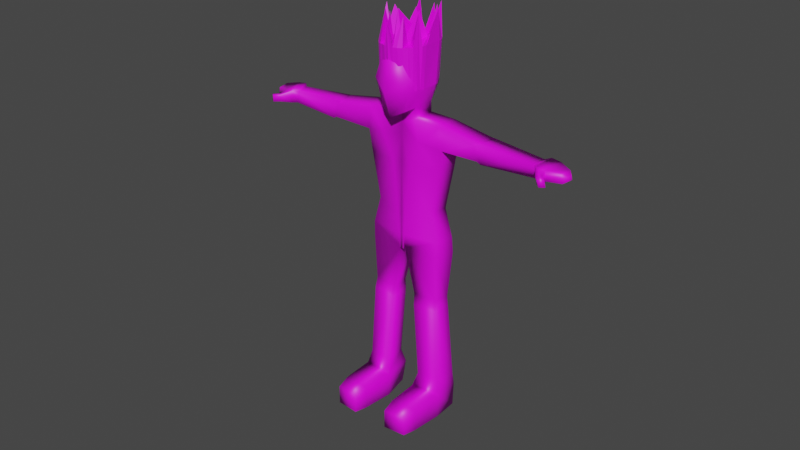 # Source: ModelloUmanoBase.blend  (saved by Blender 2.81.16; exported with 4.5.12 LTS)
import bpy
from mathutils import Matrix  # noqa: F401  (used for matrix-valued properties, if any)

bpy.ops.wm.read_factory_settings(use_empty=True)
scene = bpy.context.scene
scene.name = 'Scene'

# ---- collections
col_collection = bpy.data.collections.new('Collection'); scene.collection.children.link(col_collection)

# ---- images (referenced by path relative to the original .blend; pixels are not part of the script)
import os
ASSET_DIR = os.environ.get("B2B_ASSET_DIR", "")  # directory of the original .blend (textures are referenced by path, not embedded)
HERE = os.path.dirname(os.path.abspath(__file__))  # packed textures are extracted next to this script under _unpacked/

def load_image(name, relpath, width, height, colorspace="sRGB"):
    """Load a texture the original file referenced (path relative to the .blend, or extracted next to this script)."""
    p = next((c for c in (os.path.join(HERE, relpath), os.path.join(ASSET_DIR, relpath)) if relpath and os.path.exists(c)), "")
    if p:
        img = bpy.data.images.load(p, check_existing=True)
        img.name = name
    else:  # same state as the original file: an image datablock whose file is absent (Cycles renders it pink)
        img = bpy.data.images.new(name, width, height)
        img.source = "FILE"
        img.filepath = "//" + (relpath or name)
    img.colorspace_settings.name = colorspace
    return img
img_faccia_png = load_image('Faccia.png', 'Faccia.png', 1024, 1024, 'sRGB')
img_corpo_png = load_image('Corpo.png', 'Corpo.png', 1024, 1024, 'sRGB')

# ---- materials (node trees are filled in below, after node groups)
mat_magro = bpy.data.materials.new('Magro')
mat_magro.use_transparent_shadow = False
mat_grasso = bpy.data.materials.new('Grasso')
mat_grasso.use_transparent_shadow = False

# ---- material node trees
mat_magro.use_nodes = True; mat_magro.node_tree.nodes.clear()
_N = mat_magro.node_tree.nodes; _L = mat_magro.node_tree.links
n0 = _N.new('ShaderNodeOutputMaterial'); n0.name = 'Material Output'; n0.location = (300, 300)
n1 = _N.new('ShaderNodeBsdfPrincipled'); n1.name = 'Principled BSDF'; n1.location = (10, 300)
n1.distribution = 'GGX'
n1.subsurface_method = 'BURLEY'
n1.inputs[3].default_value = 1.45
n1.inputs[27].default_value = (0.0, 0.0, 0.0, 1.0)
n1.inputs[28].default_value = 1.0
n2 = _N.new('ShaderNodeTexImage'); n2.name = 'Image Texture'; n2.location = (-280, 275)
n2.image = img_faccia_png
_L.new(n1.outputs[0], n0.inputs[0])
_L.new(n2.outputs[0], n1.inputs[0])
n0.is_active_output = True
mat_grasso.use_nodes = True; mat_grasso.node_tree.nodes.clear()
_N = mat_grasso.node_tree.nodes; _L = mat_grasso.node_tree.links
n0 = _N.new('ShaderNodeOutputMaterial'); n0.name = 'Material Output'; n0.location = (300, 300)
n1 = _N.new('ShaderNodeBsdfPrincipled'); n1.name = 'Principled BSDF'; n1.location = (10, 300)
n1.distribution = 'GGX'
n1.subsurface_method = 'BURLEY'
n1.inputs[3].default_value = 1.45
n1.inputs[27].default_value = (0.0, 0.0, 0.0, 1.0)
n1.inputs[28].default_value = 1.0
n2 = _N.new('ShaderNodeTexImage'); n2.name = 'Image Texture'; n2.location = (-280, 275)
n2.image = img_corpo_png
_L.new(n1.outputs[0], n0.inputs[0])
_L.new(n2.outputs[0], n1.inputs[0])
n0.is_active_output = True

# ---- world
world_world = bpy.data.worlds.new('World'); scene.world = world_world
world_world.use_nodes = True; world_world.node_tree.nodes.clear()
_N = world_world.node_tree.nodes; _L = world_world.node_tree.links
n0 = _N.new('ShaderNodeOutputWorld'); n0.name = 'World Output'; n0.location = (300, 300)
n1 = _N.new('ShaderNodeBackground'); n1.name = 'Background'; n1.location = (10, 300)
n1.inputs[0].default_value = (0.05088, 0.05088, 0.05088, 1.0)
_L.new(n1.outputs[0], n0.inputs[0])
n0.is_active_output = True
world_world.color = (0.05088, 0.05088, 0.05088)
world_world.use_sun_shadow = False
world_world.sun_shadow_jitter_overblur = 0.0

# ---- meshes
me_icosphere = bpy.data.meshes.new('Icosphere')
me_icosphere.from_pydata([(2.661e-05, 7.153e-07, -0.9946), (0.3139, 1.024, 0.6726), (-0.2764, -0.4862, -0.5203), (-0.8944, 2.384e-07, -0.4472), (0.01838, 1.074, 0.6618), (0.6604, 0.7816, 0.725), (0.2764, -0.8437, 0.4457), (0.4473, -0.8262, 0.207), (0.6813, -0.5651, 0.1507), (0.7369, 0.1235, 0.002264), (0.6604, -0.3497, 0.9688), (-0.1624, -0.1355, -0.9238), (0.4253, 0.05545, -0.9238), (0.3112, 0.5465, -0.08891), (0.5604, 0.483, -0.01592), (0.6233, 0.3332, -0.04295), (-0.5257, 7.153e-07, -0.8452), (-0.6882, -0.1355, -0.5989), (-0.1625, 0.5, -0.8507), (0.169, 0.549, -0.1683), (0.5643, 0.8814, 0.7034), (0.4473, 1.227, 1.285), (0.4473, 0.4938, -0.07755), (-7.451e-09, -0.6355, -0.07855), (0.169, 1.062, 0.6646), (0.7905, 0.01642, 0.8899), (-0.5878, -0.4929, -0.06271), (0.7756, -0.1121, 0.9176), (0.7348, -0.3424, 0.1027), (0.01975, 0.6171, -0.1536), (0.6882, -0.4931, 0.5242), (0.5643, -0.4495, 0.9903), (0.7756, 0.544, 0.7762), (0.7024, -0.4559, 0.1271), (0.7317, 0.6676, 0.7495), (0.6234, -0.6669, 0.1726), (0.7317, 0.01926, 1.524), (0.5643, -0.7539, 0.1914), (-0.4253, 0.309, 0.8507), (0.6942, 0.2326, -0.02126), (-0.365, -0.9688, -0.1847), (-0.3794, -0.6465, 0.7091), (-0.2573, 0.2561, -0.3547), (-0.2549, 0.5768, 0.4199), (-0.5496, -0.8069, 0.1837), (-0.5276, -0.8449, 0.3933), (-0.4749, 0.5368, 0.09551), (-0.4968, 0.4559, -0.0885), (-1.426, -2.621, -6.705), (-1.357, -4.702, -6.19), (-0.5187, -0.1412, 0.6043), (-0.4469, 0.2959, 0.5045), (-0.6792, -0.3676, 0.089), (-0.6792, 0.07169, -0.005688), (-0.6573, -0.2867, 0.273), (-0.6573, 0.1526, 0.1783), (-0.4949, 0.007191, -0.3398), (-0.3818, -0.5295, -0.2793), (-5.522, -0.3837, -0.8356), (-5.496, -0.5274, -0.8133), (-0.4534, -0.03189, -0.5737), (-0.3402, -0.6268, -0.5007), (-0.5649, -0.1817, -0.9145), (-0.6364, -0.9397, -0.8235), (-0.0395, -0.8957, -2.539), (-0.111, -1.582, -2.392), (-5.548, -0.4174, -0.9124), (-5.522, -0.5577, -0.8822), (-0.2219, -0.4352, -1.491), (-0.2934, -1.121, -1.344), (-1.352, -0.4352, -1.491), (-1.238, -1.008, -1.369), (-1.368, -0.03597, -0.5728), (-1.261, -0.6268, -0.5007), (-1.48, -0.2509, -1.062), (-1.372, -0.8198, -0.94), (-2.68, -0.09665, -0.7159), (-2.569, -0.7414, -0.6114), (-2.681, -0.8618, -0.8853), (-2.791, -0.2306, -1.021), (-2.798, -0.07002, -0.7404), (-2.8, -0.8561, -0.9378), (-2.688, -0.6992, -0.5809), (-2.91, -0.217, -1.075), (-4.545, -0.2233, -0.7677), (-4.47, -0.6136, -0.7123), (-4.619, -0.3352, -1.022), (-4.544, -0.7142, -0.9411), (-4.697, -0.1024, -0.7673), (-5.015, -1.159, -0.6443), (-4.771, -0.2249, -1.046), (-5.05, -1.196, -0.7877), (-5.006, -0.113, -0.7914), (-5.162, -1.061, -0.6654), (-5.08, -0.2044, -0.9993), (-5.198, -1.098, -0.8088), (-4.696, -0.8245, -0.9174), (-4.622, -0.7133, -0.6644), (-5.005, -0.8039, -0.8705), (-4.932, -0.7239, -0.6885), (-4.882, -1.063, -0.8164), (-4.846, -1.026, -0.6731), (-5.029, -0.9647, -0.8376), (-4.994, -0.9273, -0.6942), (-5.413, -0.2737, -0.804), (-5.353, -0.5973, -0.7537), (-5.471, -0.3497, -0.9768), (-5.412, -0.6656, -0.909), (-0.05519, -1.75, -2.775), (-1.054, -0.8212, -2.37), (-0.9404, -1.394, -2.247), (-0.05519, -1.883, -3.079), (-1.327, -1.064, -2.922), (-1.191, -1.637, -2.8), (-0.6847, -2.621, -6.705), (-0.5977, -4.755, -6.179), (-1.375, -1.198, -3.226), (-1.191, -1.771, -3.103), (-0.05251, -1.824, -3.092), (-0.1122, -1.04, -3.26), (-1.265, -1.694, -4.151), (-1.176, -2.11, -4.062), (-0.356, -2.149, -4.054), (-0.3951, -1.694, -4.151), (-1.253, -1.735, -4.39), (-0.4325, -1.735, -4.39), (-1.21, -2.255, -4.257), (-0.3955, -2.312, -4.267), (-1.478, -2.371, -5.897), (-1.369, -2.944, -5.774), (-0.6106, -2.997, -5.763), (-0.6584, -2.371, -5.897), (-1.46, -2.4, -6.201), (-1.357, -4.535, -5.809), (-0.5977, -4.588, -5.797), (-0.5391, -2.4, -6.201), (-0.476, -3.227, -6.024), (-1.479, -3.157, -6.039), (-0.476, -3.448, -6.527), (-1.479, -3.378, -6.542), (-1.418, -4.097, -5.83), (-0.5368, -4.159, -5.816), (-0.5368, -4.37, -6.297), (-1.418, -4.308, -6.31), (0.4171, -0.9688, -0.1847), (0.4315, -0.6465, 0.7091), (0.3094, 0.2561, -0.3547), (0.307, 0.5768, 0.4199), (0.02606, 0.2188, -0.4459), (0.02606, 0.6669, 0.4805), (0.02606, -1.147, -0.2793), (0.02606, -0.7749, 0.7971), (0.6017, -0.8069, 0.1837), (0.5798, -0.8449, 0.3933), (0.527, 0.5368, 0.09551), (0.5489, 0.4559, -0.0885), (0.02606, -1.006, 0.4242), (0.02606, -1.146, 0.2472), (0.02606, 0.7029, 0.05971), (0.02606, 0.622, -0.1243), (1.478, -2.621, -6.705), (1.409, -4.702, -6.19), (0.5708, -0.1412, 0.6043), (0.499, 0.2959, 0.5045), (0.02606, 0.3437, 0.6133), (0.02606, -0.09558, 0.708), (0.02606, -0.05175, -0.4739), (0.02606, -0.6763, -0.3323), (0.7314, -0.3676, 0.089), (0.7314, 0.07169, -0.005688), (0.7094, -0.2867, 0.273), (0.7094, 0.1526, 0.1783), (0.547, 0.007191, -0.3398), (0.4339, -0.5295, -0.2793), (0.02606, -1.206, -3.226), (0.02606, -1.884, -3.08), (0.02606, -0.01697, -0.7237), (0.02606, -0.7736, -0.5537), (5.574, -0.3837, -0.8356), (5.548, -0.5274, -0.8133), (0.5055, -0.03189, -0.5737), (0.3924, -0.6268, -0.5007), (0.617, -0.1817, -0.9145), (0.6885, -0.9397, -0.8235), (0.02606, -0.09402, -0.9354), (0.02606, -0.868, -0.7685), (0.09162, -0.8957, -2.539), (0.1631, -1.582, -2.392), (5.6, -0.4174, -0.9124), (5.574, -0.5577, -0.8822), (0.02606, -1.122, -1.345), (0.02606, -0.4285, -1.495), (0.274, -0.4352, -1.491), (0.3455, -1.121, -1.344), (1.404, -0.4352, -1.491), (1.291, -1.008, -1.369), (1.388, -0.06015, -0.5707), (1.313, -0.6268, -0.5007), (1.532, -0.2509, -1.062), (1.425, -0.8198, -0.94), (2.732, -0.09665, -0.7159), (2.621, -0.7414, -0.6114), (2.733, -0.8618, -0.8853), (2.843, -0.2306, -1.021), (2.851, -0.07002, -0.7404), (2.852, -0.8561, -0.9378), (2.74, -0.6992, -0.5809), (2.962, -0.217, -1.075), (4.597, -0.2233, -0.7677), (4.523, -0.6136, -0.7123), (4.671, -0.3352, -1.022), (4.596, -0.7142, -0.9411), (4.749, -0.1024, -0.7673), (5.067, -1.159, -0.6443), (4.823, -0.2249, -1.046), (5.102, -1.196, -0.7877), (5.059, -0.113, -0.7914), (5.215, -1.061, -0.6654), (5.132, -0.2044, -0.9993), (5.25, -1.098, -0.8088), (4.748, -0.8245, -0.9174), (4.675, -0.7133, -0.6644), (5.057, -0.8039, -0.8705), (4.984, -0.7239, -0.6885), (4.934, -1.063, -0.8164), (4.899, -1.026, -0.6731), (5.081, -0.9647, -0.8376), (5.046, -0.9273, -0.6942), (5.465, -0.2737, -0.804), (5.405, -0.5973, -0.7537), (5.523, -0.3497, -0.9768), (5.464, -0.6656, -0.909), (0.02606, -0.9044, -2.539), (0.02606, -1.582, -2.393), (0.02606, -1.019, -2.932), (0.1073, -1.75, -2.775), (1.106, -0.8212, -2.37), (0.9925, -1.394, -2.247), (0.02606, -1.027, -2.932), (0.02606, -1.75, -2.776), (0.02606, -1.032, -3.262), (0.1073, -1.883, -3.079), (1.379, -1.064, -2.922), (1.243, -1.637, -2.8), (0.7369, -2.621, -6.705), (0.6498, -4.755, -6.179), (1.427, -1.198, -3.226), (1.243, -1.771, -3.103), (0.1046, -1.824, -3.092), (0.1643, -1.04, -3.26), (1.317, -1.694, -4.151), (1.228, -2.11, -4.062), (0.4081, -2.149, -4.054), (0.4472, -1.694, -4.151), (1.305, -1.735, -4.39), (0.4847, -1.735, -4.39), (1.262, -2.255, -4.257), (0.4476, -2.312, -4.267), (1.53, -2.371, -5.897), (1.421, -2.944, -5.774), (0.6627, -2.997, -5.763), (0.7105, -2.371, -5.897), (1.512, -2.4, -6.201), (1.409, -4.535, -5.809), (0.6498, -4.588, -5.797), (0.5912, -2.4, -6.201), (0.5281, -3.227, -6.024), (1.531, -3.157, -6.039), (0.5281, -3.448, -6.527), (1.531, -3.378, -6.542), (1.47, -4.097, -5.83), (0.5889, -4.159, -5.816), (0.5889, -4.37, -6.297), (1.47, -4.308, -6.31), (0.4473, -0.5315, 1.008), (0.3139, -0.88, 0.2185), (0.3139, -0.5924, 1.021), (0.169, -0.9131, 0.2257), (0.169, -0.6299, 1.029), (0.01838, -0.9574, 0.2352), (0.01838, -0.4972, 1.445), (-0.1322, -0.9131, 0.2257), (-0.1322, -0.6299, 1.029), (-0.2771, -0.8667, 0.2157), (-0.2771, -0.579, 1.018), (-0.4106, -0.8262, 0.207), (-0.4106, -0.5315, 1.008), (-0.5276, -0.7539, 0.1914), (-0.5276, -0.4495, 0.9903), (-0.6236, -0.6657, 0.1724), (-0.6236, -0.3497, 0.9688), (-0.6431, -0.5651, 0.1507), (-0.6949, -0.2358, 0.9442), (-0.6667, -0.4559, 0.1271), (-0.7389, -0.1121, 0.9176), (-0.6849, -0.3424, 0.1027), (-0.7537, 0.01642, 0.8899), (-0.6848, 0.09278, 0.05129), (-0.7389, 0.6128, 1.301), (-0.6333, 0.2326, -0.02126), (-0.6949, 0.6676, 0.7495), (-0.5976, 0.3332, -0.04295), (-0.6236, 0.7816, 0.725), (-0.5331, 0.4309, -0.064), (-0.5276, 0.8814, 0.7034), (-0.4106, 0.519, -0.02008), (-0.4106, 0.9634, 0.6858), (-0.2771, 0.5475, -0.08914), (-0.2771, 1.024, 0.6726), (-0.1322, 0.535, -0.2001), (-0.1322, 1.062, 0.6646), (0.7771, 0.7407, 1.348), (0.2657, 0.4735, 0.7913), (0.4296, -0.2181, 0.9404), (0.121, -0.2148, 0.9397), (-0.2547, -0.1536, 0.9265), (-0.6775, 0.2888, 1.49), (-0.05159, 0.07113, 1.52), (-0.07997, -0.6343, 1.03), (0.04696, 0.7204, 1.315), (0.09536, 1.292, 1.174), (-0.0755, -0.21, 1.581), (0.04879, 0.6897, 0.7448), (0.04452, 0.6359, 1.333), (-0.04717, -0.1346, 0.9224), (-0.3624, 1.235, 1.248), (-0.3366, -0.1191, 0.9191), (-0.3482, 0.5166, 0.7821), (-0.3331, -0.5668, 1.016), (-0.3391, 0.2153, 0.847), (0.2989, -0.5963, 1.022), (0.407, 0.4792, 0.7901), (0.3396, -0.2172, 0.9402), (0.3809, 0.4058, 1.4), (-0.4811, -0.4821, 0.9973), (-0.4184, -0.04476, 1.515), (0.6845, 0.7431, 0.7333), (0.5944, 0.9027, 1.358), (0.3233, -0.1426, 1.488), (0.5647, 0.3405, 0.9123), (0.7421, 0.2879, 1.016), (-0.05855, -0.3356, 0.9644)], [(23, 2), (30, 6), (2, 11), (6, 23), (26, 23), (17, 11)], [(19, 24, 1, 13), (281, 282, 284, 283), (35, 10, 31, 37), (277, 278, 280, 279), (297, 298, 300, 299), (7, 274, 276, 275), (289, 290, 292, 291), (283, 284, 328, 286, 285), (291, 292, 294, 293), (287, 288, 290, 289), (37, 31, 274, 7), (279, 280, 318, 282, 281), (293, 294, 296, 295), (295, 296, 298, 297), (22, 21, 20, 14), (39, 34, 32, 9), (28, 25, 27, 33), (285, 286, 334, 288, 287), (275, 276, 330, 278, 277), (14, 20, 5, 15), (15, 5, 336, 34, 39), (9, 32, 311, 25, 28), (13, 1, 21, 22), (29, 4, 320, 24, 19), (33, 27, 36, 8), (8, 36, 10, 35), (55, 51, 43, 46), (156, 151, 41, 45), (165, 50, 41, 151), (57, 167, 150, 40), (46, 43, 149, 158), (42, 47, 159, 148), (47, 46, 158, 159), (150, 157, 44, 40), (157, 156, 45, 44), (56, 53, 47, 42), (53, 55, 46, 47), (44, 45, 54, 52), (52, 54, 55, 53), (40, 44, 52, 57), (57, 52, 53, 56), (42, 148, 166, 56), (240, 174, 175, 111), (149, 43, 51, 164), (164, 51, 50, 165), (45, 41, 50, 54), (54, 50, 51, 55), (60, 61, 57, 56), (176, 60, 56, 166), (61, 177, 167, 57), (66, 67, 59, 58), (184, 62, 60, 176), (63, 185, 177, 61), (72, 73, 61, 60), (139, 48, 114, 138), (74, 72, 60, 62), (73, 75, 63, 61), (191, 68, 62, 184), (69, 190, 185, 63), (70, 71, 75, 74), (71, 69, 63, 75), (68, 70, 74, 62), (64, 109, 70, 68), (110, 65, 69, 71), (109, 110, 71, 70), (65, 233, 190, 69), (232, 64, 68, 191), (76, 77, 73, 72), (78, 79, 74, 75), (79, 76, 72, 74), (77, 78, 75, 73), (82, 81, 78, 77), (83, 80, 76, 79), (81, 83, 79, 78), (80, 82, 77, 76), (84, 85, 82, 80), (87, 86, 83, 81), (86, 84, 80, 83), (85, 87, 81, 82), (88, 97, 85, 84), (96, 90, 86, 87), (90, 88, 84, 86), (97, 96, 87, 85), (92, 99, 97, 88), (98, 94, 90, 96), (94, 92, 88, 90), (93, 95, 91, 89), (104, 105, 99, 92), (107, 106, 94, 98), (106, 104, 92, 94), (105, 107, 98, 99), (101, 100, 96, 97), (102, 103, 99, 98), (103, 101, 97, 99), (100, 102, 98, 96), (89, 91, 100, 101), (95, 93, 103, 102), (93, 89, 101, 103), (91, 95, 102, 100), (58, 59, 105, 104), (67, 66, 106, 107), (66, 58, 104, 106), (59, 67, 107, 105), (238, 234, 64, 232), (108, 239, 233, 65), (112, 113, 110, 109), (113, 108, 65, 110), (234, 112, 109, 64), (111, 175, 239, 108), (116, 117, 113, 112), (117, 118, 111, 108, 113), (240, 119, 116, 112, 234), (118, 119, 240, 111), (120, 121, 117, 116), (121, 122, 118, 117), (123, 120, 116, 119), (122, 123, 119, 118), (127, 125, 123, 122), (125, 124, 120, 123), (126, 127, 122, 121), (124, 126, 121, 120), (128, 129, 126, 124), (129, 130, 127, 126), (131, 128, 124, 125), (130, 131, 125, 127), (124, 126, 127, 125), (132, 137, 129, 128), (137, 136, 130, 129), (135, 132, 128, 131), (136, 135, 131, 130), (48, 139, 137, 132), (49, 115, 134, 133), (114, 48, 132, 135), (138, 114, 135, 136), (140, 141, 136, 137), (142, 143, 139, 138), (143, 140, 137, 139), (141, 142, 138, 136), (134, 115, 142, 141), (49, 133, 140, 143), (115, 49, 143, 142), (133, 134, 141, 140), (171, 154, 147, 163), (156, 153, 145, 151), (165, 151, 145, 162), (173, 144, 150, 167), (154, 158, 149, 147), (146, 148, 159, 155), (155, 159, 158, 154), (150, 144, 152, 157), (157, 152, 153, 156), (172, 146, 155, 169), (169, 155, 154, 171), (152, 168, 170, 153), (168, 169, 171, 170), (144, 173, 168, 152), (173, 172, 169, 168), (146, 172, 166, 148), (240, 241, 175, 174), (149, 164, 163, 147), (164, 165, 162, 163), (153, 170, 162, 145), (170, 171, 163, 162), (180, 172, 173, 181), (177, 167, 166, 176), (176, 166, 172, 180), (181, 173, 167, 177), (185, 177, 176, 184), (188, 178, 179, 189), (184, 176, 180, 182), (183, 181, 177, 185), (196, 180, 181, 197), (269, 268, 244, 160), (198, 182, 180, 196), (197, 181, 183, 199), (190, 185, 184, 191), (191, 184, 182, 192), (193, 183, 185, 190), (194, 198, 199, 195), (195, 199, 183, 193), (192, 182, 198, 194), (186, 192, 194, 236), (237, 195, 193, 187), (236, 194, 195, 237), (187, 193, 190, 233), (232, 191, 192, 186), (233, 190, 191, 232), (200, 196, 197, 201), (202, 199, 198, 203), (203, 198, 196, 200), (201, 197, 199, 202), (206, 201, 202, 205), (207, 203, 200, 204), (205, 202, 203, 207), (204, 200, 201, 206), (208, 204, 206, 209), (211, 205, 207, 210), (210, 207, 204, 208), (209, 206, 205, 211), (212, 208, 209, 221), (220, 211, 210, 214), (214, 210, 208, 212), (221, 209, 211, 220), (216, 212, 221, 223), (222, 220, 214, 218), (218, 214, 212, 216), (217, 213, 215, 219), (228, 216, 223, 229), (231, 222, 218, 230), (230, 218, 216, 228), (229, 223, 222, 231), (225, 221, 220, 224), (226, 222, 223, 227), (227, 223, 221, 225), (224, 220, 222, 226), (213, 225, 224, 215), (219, 226, 227, 217), (217, 227, 225, 213), (215, 224, 226, 219), (178, 228, 229, 179), (189, 231, 230, 188), (188, 230, 228, 178), (179, 229, 231, 189), (239, 233, 232, 238), (238, 232, 186, 234), (235, 187, 233, 239), (242, 236, 237, 243), (243, 237, 187, 235), (234, 186, 236, 242), (175, 239, 238, 174), (174, 238, 234, 240), (241, 235, 239, 175), (246, 242, 243, 247), (247, 243, 235, 241, 248), (240, 234, 242, 246, 249), (248, 241, 240, 249), (250, 246, 247, 251), (251, 247, 248, 252), (253, 249, 246, 250), (252, 248, 249, 253), (257, 252, 253, 255), (255, 253, 250, 254), (256, 251, 252, 257), (254, 250, 251, 256), (258, 254, 256, 259), (259, 256, 257, 260), (261, 255, 254, 258), (260, 257, 255, 261), (254, 255, 257, 256), (262, 258, 259, 267), (267, 259, 260, 266), (265, 261, 258, 262), (266, 260, 261, 265), (160, 262, 267, 269), (161, 263, 264, 245), (244, 265, 262, 160), (268, 266, 265, 244), (270, 267, 266, 271), (272, 268, 269, 273), (273, 269, 267, 270), (271, 266, 268, 272), (264, 271, 272, 245), (161, 273, 270, 263), (245, 272, 273, 161), (263, 270, 271, 264), (299, 300, 302, 301), (301, 302, 304, 303), (303, 304, 306, 305), (305, 306, 325, 308, 307), (331, 21, 1), (307, 308, 310, 309), (309, 310, 4, 29), (311, 331, 339, 340, 25), (338, 274, 332), (318, 321, 341, 317, 315, 326, 328, 284, 282), (319, 322, 320, 4, 310, 308, 325, 327), (317, 324, 315), (335, 334, 328), (298, 327, 300), (326, 329, 327, 298, 296, 316), (32, 331, 311), (332, 333, 331, 312, 319, 323, 324, 317, 314), (317, 341, 314), (326, 316, 290), (292, 294, 296, 316, 290), (1, 21, 20), (1, 20, 14, 13), (334, 335, 292, 290, 288), (334, 286, 328), (20, 336, 5), (336, 337, 32, 34), (274, 338, 330, 276), (27, 313, 36), (36, 313, 10), (31, 10, 313, 332, 274), (25, 340, 339, 331, 333, 332, 313, 27), (341, 321, 318), (318, 280, 278, 330, 332, 314, 341), (278, 338, 332), (338, 278, 330), (315, 324, 327, 329, 326), (323, 319, 327, 324), (32, 337, 331), (337, 336, 331), (20, 21, 331), (20, 331, 336), (319, 312, 322), (320, 322, 24), (24, 322, 312, 331, 1), (328, 326, 335), (326, 290, 335), (325, 306, 327), (300, 327, 306, 304, 302)])
me_icosphere.polygons.foreach_set('use_smooth', [0, 0, 0, 0, 0, 0, 0, 0, 0, 0, 0, 0, 0, 0, 0, 0, 0, 0, 0, 0, 0, 0, 0, 0, 0, 0, 1, 1, 1, 1, 1, 1, 1, 1, 1, 1, 1, 1, 1, 1, 1, 1, 1, 1, 1, 1, 1, 1, 1, 1, 1, 1, 1, 1, 1, 1, 1, 1, 1, 1, 1, 1, 1, 1, 1, 1, 1, 1, 1, 1, 1, 1, 1, 1, 1, 1, 1, 1, 1, 1, 1, 1, 1, 1, 1, 1, 1, 1, 1, 1, 1, 1, 1, 1, 1, 1, 1, 1, 1, 1, 1, 1, 1, 1, 1, 1, 1, 1, 1, 1, 1, 1, 1, 1, 1, 1, 1, 1, 1, 1, 1, 1, 1, 1, 1, 1, 1, 1, 1, 1, 1, 1, 1, 1, 1, 1, 1, 1, 1, 1, 1, 1, 1, 1, 1, 1, 1, 1, 1, 1, 1, 1, 1, 1, 1, 1, 1, 1, 1, 1, 1, 1, 1, 1, 1, 1, 1, 1, 1, 1, 1, 1, 1, 1, 1, 1, 1, 1, 1, 1, 1, 1, 1, 1, 1, 1, 1, 1, 1, 1, 1, 1, 1, 1, 1, 1, 1, 1, 1, 1, 1, 1, 1, 1, 1, 1, 1, 1, 1, 1, 1, 1, 1, 1, 1, 1, 1, 1, 1, 1, 1, 1, 1, 1, 1, 1, 1, 1, 1, 1, 1, 1, 1, 1, 1, 1, 1, 1, 1, 1, 1, 1, 1, 1, 1, 1, 1, 1, 1, 1, 1, 1, 1, 1, 1, 1, 1, 1, 1, 1, 1, 1, 1, 1, 1, 0, 0, 0, 0, 0, 0, 0, 0, 0, 0, 0, 0, 0, 0, 0, 0, 0, 0, 0, 0, 0, 0, 0, 0, 0, 0, 0, 0, 0, 0, 0, 0, 0, 0, 0, 0, 0, 0, 0, 0, 0, 0, 0, 0, 0, 0, 0, 0])
me_icosphere.polygons.foreach_set('material_index', [1, 1, 1, 1, 1, 1, 1, 1, 1, 1, 1, 1, 1, 1, 1, 1, 1, 1, 1, 1, 1, 1, 1, 1, 1, 1, 0, 0, 0, 0, 0, 0, 0, 0, 0, 0, 0, 0, 0, 0, 0, 0, 1, 0, 0, 0, 0, 0, 1, 0, 1, 1, 1, 1, 0, 1, 1, 1, 1, 1, 1, 1, 1, 1, 1, 1, 1, 1, 1, 1, 1, 1, 1, 1, 1, 1, 1, 1, 1, 1, 1, 1, 1, 1, 1, 1, 1, 1, 1, 1, 1, 1, 1, 1, 1, 1, 1, 1, 1, 1, 1, 1, 1, 1, 1, 1, 1, 1, 1, 1, 1, 1, 1, 1, 1, 1, 1, 1, 1, 1, 1, 1, 1, 1, 1, 0, 1, 1, 1, 1, 1, 1, 1, 1, 1, 0, 1, 1, 1, 1, 0, 1, 0, 0, 0, 0, 0, 0, 0, 0, 0, 0, 0, 0, 0, 0, 0, 0, 1, 0, 0, 0, 0, 0, 0, 1, 0, 0, 1, 1, 1, 1, 0, 1, 1, 0, 1, 1, 1, 1, 1, 1, 1, 1, 1, 1, 0, 1, 1, 1, 1, 1, 1, 1, 1, 1, 1, 1, 1, 1, 1, 1, 1, 1, 1, 1, 1, 1, 1, 1, 1, 1, 1, 1, 1, 1, 1, 1, 1, 1, 1, 1, 1, 0, 1, 1, 1, 1, 1, 0, 0, 1, 1, 1, 1, 1, 1, 1, 1, 1, 1, 1, 1, 1, 1, 1, 1, 1, 0, 1, 1, 1, 1, 1, 1, 1, 1, 1, 0, 1, 1, 1, 1, 0, 1, 1, 1, 1, 1, 1, 1, 1, 1, 1, 1, 1, 1, 1, 1, 1, 1, 1, 1, 1, 1, 1, 1, 1, 0, 0, 1, 1, 1, 1, 1, 1, 1, 1, 1, 1, 1, 1, 1, 1, 1, 1, 1, 1, 1, 1, 1, 1, 1])
_uv = me_icosphere.uv_layers.new(name='UVMap')
_uv.uv.foreach_set('vector', [0.6028, 0.8555, 0.6028, 0.9297, 0.5982, 0.9297, 0.5982, 0.8555, 0.5982, 0.8555, 0.5982, 0.9297, 0.5936, 0.9297, 0.5936, 0.8555, 0.5936, 0.8555, 0.5936, 0.9297, 0.5889, 0.9297, 0.5889, 0.8555, 0.5889, 0.8555, 0.5889, 0.9297, 0.5843, 0.9297, 0.5843, 0.8555, 0.5843, 0.8555, 0.5843, 0.9297, 0.5797, 0.9297, 0.5797, 0.8555, 0.5797, 0.8555, 0.5797, 0.9297, 0.575, 0.9297, 0.575, 0.8555, 0.575, 0.8555, 0.575, 0.9297, 0.5704, 0.9297, 0.5704, 0.8555, 0.5704, 0.8555, 0.5704, 0.9297, 0.5684, 0.9297, 0.5657, 0.9297, 0.5657, 0.8555, 0.5657, 0.8555, 0.5657, 0.9297, 0.5611, 0.9297, 0.5611, 0.8555, 0.5611, 0.8555, 0.5611, 0.9297, 0.5565, 0.9297, 0.5565, 0.8555, 0.5565, 0.8555, 0.5565, 0.9297, 0.5518, 0.9297, 0.5518, 0.8555, 0.5518, 0.8555, 0.5518, 0.9297, 0.5488, 0.9297, 0.5472, 0.9297, 0.5472, 0.8555, 0.5472, 0.8555, 0.5472, 0.9297, 0.5426, 0.9297, 0.5426, 0.8555, 0.5426, 0.8555, 0.5426, 0.9297, 0.5379, 0.9297, 0.5379, 0.8555, 0.5625, 0.5, 0.5625, 1.0, 0.5312, 1.0, 0.5312, 0.5, 0.5333, 0.8555, 0.5333, 0.9297, 0.5286, 0.9297, 0.5286, 0.8555, 0.5286, 0.8555, 0.5286, 0.9297, 0.524, 0.9297, 0.524, 0.8555, 0.524, 0.8555, 0.524, 0.9297, 0.5212, 0.9297, 0.5194, 0.9297, 0.5194, 0.8555, 0.5194, 0.8555, 0.5194, 0.9297, 0.5189, 0.9297, 0.5147, 0.9297, 0.5147, 0.8555, 0.5147, 0.8555, 0.5147, 0.9297, 0.5101, 0.9297, 0.5101, 0.8555, 0.5101, 0.8555, 0.5101, 0.9297, 0.5085, 0.9297, 0.5055, 0.9297, 0.5055, 0.8555, 0.5055, 0.8555, 0.5055, 0.9297, 0.505, 0.9297, 0.5008, 0.9297, 0.5008, 0.8555, 0.513, 0.5273, 0.513, 1.027, 0.4818, 1.027, 0.4818, 0.5273, 0.4962, 0.8555, 0.4962, 0.9297, 0.4938, 0.9297, 0.4915, 0.9297, 0.4915, 0.8555, 0.4915, 0.8555, 0.4915, 0.9297, 0.4869, 0.9297, 0.4869, 0.8555, 0.4869, 0.8555, 0.4869, 0.9297, 0.4823, 0.9297, 0.4823, 0.8555, 0.5082, 0.1667, 0.625, 0.1667, 0.625, 0.25, 0.5082, 0.25, 0.4716, 0.62, 0.4769, 0.8723, 0.2916, 0.8734, 0.2863, 0.6211, 0.5736, 0.4509, 0.6976, 0.4509, 0.6976, 0.5343, 0.5736, 0.5343, 0.596, 0.2187, 0.72, 0.2187, 0.72, 0.302, 0.596, 0.302, 0.5082, 0.25, 0.625, 0.25, 0.625, 0.374, 0.5082, 0.374, 0.192, 0.3727, 0.2753, 0.3727, 0.2753, 0.4967, 0.192, 0.4967, 0.2753, 0.3727, 0.3252, 0.3727, 0.3252, 0.4967, 0.2753, 0.4967, 0.4975, 0.1589, 0.4974, 0.489, 0.1591, 0.4894, 0.145, 0.1466, 0.4712, 0.5254, 0.4716, 0.62, 0.2863, 0.6211, 0.2859, 0.5265, 0.375, 0.1667, 0.4583, 0.1667, 0.4583, 0.25, 0.375, 0.25, 0.4583, 0.1667, 0.5082, 0.1667, 0.5082, 0.25, 0.4583, 0.25, 0.4583, 0.0, 0.5082, 0.0, 0.5082, 0.08333, 0.4583, 0.08333, 0.4583, 0.08333, 0.5082, 0.08333, 0.5082, 0.1667, 0.4583, 0.1667, 0.375, 0.0, 0.4583, 0.0, 0.4583, 0.08333, 0.375, 0.08333, 0.375, 0.08333, 0.4583, 0.08333, 0.4583, 0.1667, 0.375, 0.1667, 0.125, 0.5, 0.249, 0.5, 0.249, 0.5833, 0.125, 0.5833, 0.7008, 0.6963, 0.8248, 0.6963, 0.8248, 0.7796, 0.7008, 0.7796, 0.751, 0.5, 0.875, 0.5, 0.875, 0.5833, 0.751, 0.5833, 0.751, 0.5833, 0.875, 0.5833, 0.875, 0.6667, 0.751, 0.6667, 0.5082, 0.0, 0.625, 0.0, 0.625, 0.08333, 0.5082, 0.08333, 0.5082, 0.08333, 0.625, 0.08333, 0.625, 0.1667, 0.5082, 0.1667, 0.596, 0.1354, 0.596, 0.2187, 0.596, 0.2187, 0.596, 0.1354, 0.249, 0.5833, 0.125, 0.5833, 0.125, 0.5833, 0.249, 0.5833, 0.596, 0.2187, 0.72, 0.2187, 0.72, 0.2187, 0.596, 0.2187, 0.06139, 0.101, 0.06139, 0.1843, 0.06139, 0.1843, 0.06139, 0.101, 0.2135, 0.6684, 0.08952, 0.6684, 0.08952, 0.6684, 0.2135, 0.6684, 0.125, 0.6667, 0.249, 0.6667, 0.249, 0.6667, 0.125, 0.6667, 0.08952, 0.6684, 0.08952, 0.7517, 0.08952, 0.7517, 0.08952, 0.6684, 0.4766, 0.9205, 0.4766, 0.8371, 0.4766, 0.8371, 0.4766, 0.9205, 0.08952, 0.6684, 0.08952, 0.6684, 0.08952, 0.6684, 0.08952, 0.6684, 0.125, 0.6667, 0.125, 0.6667, 0.125, 0.6667, 0.125, 0.6667, 0.2135, 0.6684, 0.08952, 0.6684, 0.08952, 0.6684, 0.2135, 0.6684, 0.125, 0.6667, 0.249, 0.6667, 0.249, 0.6667, 0.125, 0.6667, 0.08952, 0.6684, 0.08952, 0.7517, 0.08952, 0.7517, 0.08952, 0.6684, 0.125, 0.6667, 0.125, 0.6667, 0.125, 0.6667, 0.125, 0.6667, 0.08952, 0.6684, 0.08952, 0.6684, 0.08952, 0.6684, 0.08952, 0.6684, 0.08952, 0.6684, 0.08952, 0.6684, 0.08952, 0.6684, 0.08952, 0.6684, 0.125, 0.6667, 0.125, 0.6667, 0.125, 0.6667, 0.125, 0.6667, 0.08952, 0.6684, 0.08952, 0.7517, 0.08952, 0.7517, 0.08952, 0.6684, 0.125, 0.6667, 0.249, 0.6667, 0.249, 0.6667, 0.125, 0.6667, 0.2135, 0.6684, 0.08952, 0.6684, 0.08952, 0.6684, 0.2135, 0.6684, 0.08952, 0.6684, 0.08952, 0.7517, 0.08952, 0.7517, 0.08952, 0.6684, 0.08952, 0.7517, 0.08952, 0.6684, 0.08952, 0.6684, 0.08952, 0.7517, 0.08952, 0.6684, 0.08952, 0.6684, 0.08952, 0.6684, 0.08952, 0.6684, 0.125, 0.6667, 0.125, 0.6667, 0.125, 0.6667, 0.125, 0.6667, 0.125, 0.6667, 0.125, 0.6667, 0.125, 0.6667, 0.125, 0.6667, 0.08952, 0.6684, 0.08952, 0.6684, 0.08952, 0.6684, 0.08952, 0.6684, 0.08952, 0.7517, 0.08952, 0.6684, 0.08952, 0.6684, 0.08952, 0.7517, 0.08952, 0.6684, 0.08952, 0.7517, 0.08952, 0.7517, 0.08952, 0.6684, 0.08952, 0.6684, 0.08952, 0.7517, 0.08952, 0.7517, 0.08952, 0.6684, 0.08952, 0.7517, 0.08952, 0.6684, 0.08952, 0.6684, 0.08952, 0.7517, 0.08952, 0.6684, 0.08952, 0.6684, 0.08952, 0.6684, 0.08952, 0.6684, 0.125, 0.6667, 0.125, 0.6667, 0.125, 0.6667, 0.125, 0.6667, 0.06139, 0.101, 0.06139, 0.1843, 0.06139, 0.1843, 0.06139, 0.101, 0.06139, 0.1843, 0.06139, 0.101, 0.06139, 0.101, 0.06139, 0.1843, 0.06139, 0.101, 0.06139, 0.101, 0.06139, 0.101, 0.06139, 0.101, 0.06139, 0.1843, 0.06139, 0.1843, 0.06139, 0.1843, 0.06139, 0.1843, 0.06139, 0.101, 0.06139, 0.1843, 0.06139, 0.1843, 0.06139, 0.101, 0.06139, 0.1843, 0.06139, 0.101, 0.06139, 0.101, 0.06139, 0.1843, 0.06139, 0.101, 0.06139, 0.101, 0.06139, 0.101, 0.06139, 0.101, 0.06139, 0.1843, 0.06139, 0.1843, 0.06139, 0.1843, 0.06139, 0.1843, 0.06139, 0.101, 0.06139, 0.1843, 0.06139, 0.1843, 0.06139, 0.101, 0.06139, 0.1843, 0.06139, 0.101, 0.06139, 0.101, 0.06139, 0.1843, 0.06139, 0.101, 0.06139, 0.101, 0.06139, 0.101, 0.06139, 0.101, 0.06139, 0.1843, 0.06139, 0.1843, 0.06139, 0.1843, 0.06139, 0.1843, 0.06139, 0.1843, 0.06139, 0.1843, 0.06139, 0.1843, 0.06139, 0.1843, 0.06139, 0.1843, 0.06139, 0.1843, 0.06139, 0.1843, 0.06139, 0.1843, 0.06139, 0.1843, 0.06139, 0.1843, 0.06139, 0.1843, 0.06139, 0.1843, 0.06139, 0.1843, 0.06139, 0.1843, 0.06139, 0.1843, 0.06139, 0.1843, 0.06139, 0.1843, 0.06139, 0.1843, 0.06139, 0.1843, 0.06139, 0.1843, 0.06139, 0.1843, 0.06139, 0.1843, 0.06139, 0.1843, 0.06139, 0.1843, 0.06139, 0.1843, 0.06139, 0.1843, 0.06139, 0.1843, 0.06139, 0.1843, 0.06139, 0.1843, 0.06139, 0.1843, 0.06139, 0.1843, 0.06139, 0.1843, 0.06139, 0.101, 0.06139, 0.1843, 0.06139, 0.1843, 0.06139, 0.101, 0.06139, 0.1843, 0.06139, 0.101, 0.06139, 0.101, 0.06139, 0.1843, 0.06139, 0.101, 0.06139, 0.101, 0.06139, 0.101, 0.06139, 0.101, 0.06139, 0.1843, 0.06139, 0.1843, 0.06139, 0.1843, 0.06139, 0.1843, 0.2135, 0.6684, 0.08952, 0.6684, 0.08952, 0.6684, 0.2135, 0.6684, 0.125, 0.6667, 0.249, 0.6667, 0.249, 0.6667, 0.125, 0.6667, 0.08952, 0.6684, 0.08952, 0.7517, 0.08952, 0.7517, 0.08952, 0.6684, 0.125, 0.6667, 0.125, 0.6667, 0.125, 0.6667, 0.125, 0.6667, 0.08952, 0.6684, 0.08952, 0.6684, 0.08952, 0.6684, 0.08952, 0.6684, 0.7008, 0.7796, 0.8248, 0.7796, 0.8248, 0.7796, 0.7008, 0.7796, 0.7008, 0.6963, 0.7008, 0.7796, 0.7008, 0.7796, 0.7008, 0.6963, 0.7008, 0.7796, 0.7008, 0.7796, 0.7008, 0.7796, 0.7008, 0.7796, 0.7008, 0.7796, 0.7008, 0.6963, 0.7008, 0.6963, 0.7008, 0.6963, 0.7008, 0.6963, 0.7008, 0.6963, 0.7008, 0.7796, 0.7008, 0.6963, 0.7008, 0.6963, 0.7008, 0.7796, 0.7008, 0.6963, 0.7008, 0.7796, 0.7008, 0.7796, 0.7008, 0.6963, 0.7008, 0.7796, 0.7008, 0.7796, 0.7008, 0.7796, 0.7008, 0.7796, 0.7008, 0.6963, 0.7008, 0.6963, 0.7008, 0.6963, 0.7008, 0.6963, 0.7008, 0.7796, 0.7008, 0.6963, 0.7008, 0.6963, 0.7008, 0.7796, 0.7008, 0.7796, 0.7008, 0.6963, 0.7008, 0.6963, 0.7008, 0.7796, 0.7008, 0.6963, 0.7008, 0.6963, 0.7008, 0.6963, 0.7008, 0.6963, 0.7008, 0.7796, 0.7008, 0.7796, 0.7008, 0.7796, 0.7008, 0.7796, 0.7008, 0.6963, 0.7008, 0.7796, 0.7008, 0.7796, 0.7008, 0.6963, 0.7008, 0.6963, 0.7008, 0.7796, 0.7008, 0.7796, 0.7008, 0.6963, 0.7008, 0.7796, 0.7008, 0.7796, 0.7008, 0.7796, 0.7008, 0.7796, 0.7008, 0.6963, 0.7008, 0.6963, 0.7008, 0.6963, 0.7008, 0.6963, 0.7008, 0.7796, 0.7008, 0.6963, 0.7008, 0.6963, 0.7008, 0.7796, 0.0, 0.0, 0.0, 0.0, 0.0, 0.0, 0.0, 0.0, 0.7008, 0.6963, 0.7008, 0.7796, 0.7008, 0.7796, 0.7008, 0.6963, 0.7008, 0.7796, 0.7008, 0.7796, 0.7008, 0.7796, 0.7008, 0.7796, 0.7008, 0.6963, 0.7008, 0.6963, 0.7008, 0.6963, 0.7008, 0.6963, 0.7008, 0.7796, 0.7008, 0.6963, 0.7008, 0.6963, 0.7008, 0.7796, 0.4766, 0.8371, 0.4766, 0.9205, 0.4766, 0.9205, 0.4766, 0.8371, 0.4766, 0.9205, 0.4766, 0.9205, 0.4766, 0.9205, 0.4766, 0.9205, 0.4766, 0.8371, 0.4766, 0.8371, 0.4766, 0.8371, 0.4766, 0.8371, 0.4766, 0.9205, 0.4766, 0.8371, 0.4766, 0.8371, 0.4766, 0.9205, 0.4063, 0.5533, 0.4063, 0.5533, 0.4063, 0.5533, 0.4063, 0.5533, 0.4766, 0.9205, 0.4766, 0.9205, 0.4766, 0.9205, 0.4766, 0.9205, 0.4766, 0.9205, 0.4766, 0.9205, 0.4766, 0.9205, 0.4766, 0.9205, 0.4766, 0.9205, 0.4766, 0.9205, 0.4766, 0.9205, 0.4766, 0.9205, 0.4766, 0.9205, 0.4766, 0.9205, 0.4766, 0.9205, 0.4766, 0.9205, 0.4766, 0.9205, 0.4766, 0.9205, 0.4766, 0.9205, 0.4766, 0.9205, 0.4766, 0.9205, 0.4766, 0.9205, 0.4766, 0.9205, 0.4766, 0.9205, 0.4766, 0.9205, 0.4766, 0.9205, 0.4766, 0.9205, 0.4766, 0.9205, 0.5082, 0.1667, 0.5082, 0.25, 0.625, 0.25, 0.625, 0.1667, 0.4716, 0.62, 0.2863, 0.6211, 0.2916, 0.8734, 0.4769, 0.8723, 0.5736, 0.4509, 0.5736, 0.5343, 0.6976, 0.5343, 0.6976, 0.4509, 0.596, 0.2187, 0.596, 0.302, 0.72, 0.302, 0.72, 0.2187, 0.5082, 0.25, 0.5082, 0.374, 0.625, 0.374, 0.625, 0.25, 0.192, 0.3727, 0.192, 0.4967, 0.2753, 0.4967, 0.2753, 0.3727, 0.2753, 0.3727, 0.2753, 0.4967, 0.3252, 0.4967, 0.3252, 0.3727, 0.4975, 0.1589, 0.1427, 0.1452, 0.1568, 0.4902, 0.4974, 0.489, 0.4712, 0.5254, 0.2859, 0.5265, 0.2863, 0.6211, 0.4716, 0.62, 0.375, 0.1667, 0.375, 0.25, 0.4583, 0.25, 0.4583, 0.1667, 0.4583, 0.1667, 0.4583, 0.25, 0.5082, 0.25, 0.5082, 0.1667, 0.4583, 0.0, 0.4583, 0.08333, 0.5082, 0.08333, 0.5082, 0.0, 0.4583, 0.08333, 0.4583, 0.1667, 0.5082, 0.1667, 0.5082, 0.08333, 0.375, 0.0, 0.375, 0.08333, 0.4583, 0.08333, 0.4583, 0.0, 0.375, 0.08333, 0.375, 0.1667, 0.4583, 0.1667, 0.4583, 0.08333, 0.125, 0.5, 0.125, 0.5833, 0.249, 0.5833, 0.249, 0.5, 0.7008, 0.6963, 0.7008, 0.7796, 0.8248, 0.7796, 0.8248, 0.6963, 0.751, 0.5, 0.751, 0.5833, 0.875, 0.5833, 0.875, 0.5, 0.751, 0.5833, 0.751, 0.6667, 0.875, 0.6667, 0.875, 0.5833, 0.5082, 0.0, 0.5082, 0.08333, 0.625, 0.08333, 0.625, 0.0, 0.5082, 0.08333, 0.5082, 0.1667, 0.625, 0.1667, 0.625, 0.08333, 0.596, 0.1354, 0.596, 0.1354, 0.596, 0.2187, 0.596, 0.2187, 0.249, 0.6667, 0.249, 0.6667, 0.249, 0.5833, 0.249, 0.5833, 0.249, 0.5833, 0.249, 0.5833, 0.125, 0.5833, 0.125, 0.5833, 0.596, 0.2187, 0.596, 0.2187, 0.72, 0.2187, 0.72, 0.2187, 0.249, 0.6667, 0.249, 0.6667, 0.249, 0.5833, 0.249, 0.5833, 0.125, 0.2982, 0.125, 0.2982, 0.125, 0.3815, 0.125, 0.3815, 0.2135, 0.6684, 0.2135, 0.6684, 0.08952, 0.6684, 0.08952, 0.6684, 0.125, 0.6667, 0.125, 0.6667, 0.249, 0.6667, 0.249, 0.6667, 0.08952, 0.6684, 0.08952, 0.6684, 0.08952, 0.7517, 0.08952, 0.7517, 0.3847, 0.9052, 0.3847, 0.9052, 0.3847, 0.8219, 0.3847, 0.8219, 0.08952, 0.6684, 0.08952, 0.6684, 0.08952, 0.6684, 0.08952, 0.6684, 0.125, 0.6667, 0.125, 0.6667, 0.125, 0.6667, 0.125, 0.6667, 0.249, 0.6667, 0.249, 0.6667, 0.249, 0.5833, 0.249, 0.5833, 0.2135, 0.6684, 0.2135, 0.6684, 0.08952, 0.6684, 0.08952, 0.6684, 0.125, 0.6667, 0.125, 0.6667, 0.249, 0.6667, 0.249, 0.6667, 0.08952, 0.6684, 0.08952, 0.6684, 0.08952, 0.7517, 0.08952, 0.7517, 0.125, 0.6667, 0.125, 0.6667, 0.125, 0.6667, 0.125, 0.6667, 0.08952, 0.6684, 0.08952, 0.6684, 0.08952, 0.6684, 0.08952, 0.6684, 0.08952, 0.6684, 0.08952, 0.6684, 0.08952, 0.6684, 0.08952, 0.6684, 0.125, 0.6667, 0.125, 0.6667, 0.125, 0.6667, 0.125, 0.6667, 0.08952, 0.6684, 0.08952, 0.6684, 0.08952, 0.7517, 0.08952, 0.7517, 0.125, 0.6667, 0.125, 0.6667, 0.249, 0.6667, 0.249, 0.6667, 0.2135, 0.6684, 0.2135, 0.6684, 0.08952, 0.6684, 0.08952, 0.6684, 0.249, 0.6667, 0.249, 0.6667, 0.249, 0.5833, 0.249, 0.5833, 0.08952, 0.6684, 0.08952, 0.6684, 0.08952, 0.7517, 0.08952, 0.7517, 0.08952, 0.7517, 0.08952, 0.7517, 0.08952, 0.6684, 0.08952, 0.6684, 0.08952, 0.6684, 0.08952, 0.6684, 0.08952, 0.6684, 0.08952, 0.6684, 0.125, 0.6667, 0.125, 0.6667, 0.125, 0.6667, 0.125, 0.6667, 0.125, 0.6667, 0.125, 0.6667, 0.125, 0.6667, 0.125, 0.6667, 0.08952, 0.6684, 0.08952, 0.6684, 0.08952, 0.6684, 0.08952, 0.6684, 0.08952, 0.7517, 0.08952, 0.7517, 0.08952, 0.6684, 0.08952, 0.6684, 0.08952, 0.6684, 0.08952, 0.6684, 0.08952, 0.7517, 0.08952, 0.7517, 0.08952, 0.6684, 0.08952, 0.6684, 0.08952, 0.7517, 0.08952, 0.7517, 0.08952, 0.7517, 0.08952, 0.7517, 0.08952, 0.6684, 0.08952, 0.6684, 0.08952, 0.6684, 0.08952, 0.6684, 0.08952, 0.6684, 0.08952, 0.6684, 0.125, 0.6667, 0.125, 0.6667, 0.125, 0.6667, 0.125, 0.6667, 0.1395, 0.1713, 0.1395, 0.1713, 0.1395, 0.2546, 0.1395, 0.2546, 0.1395, 0.2546, 0.1395, 0.2546, 0.1395, 0.1713, 0.1395, 0.1713, 0.1395, 0.1713, 0.1395, 0.1713, 0.1395, 0.1713, 0.1395, 0.1713, 0.1395, 0.2546, 0.1395, 0.2546, 0.1395, 0.2546, 0.1395, 0.2546, 0.1395, 0.1713, 0.1395, 0.1713, 0.1395, 0.2546, 0.1395, 0.2546, 0.1395, 0.2546, 0.1395, 0.2546, 0.1395, 0.1713, 0.1395, 0.1713, 0.1395, 0.1713, 0.1395, 0.1713, 0.1395, 0.1713, 0.1395, 0.1713, 0.1395, 0.2546, 0.1395, 0.2546, 0.1395, 0.2546, 0.1395, 0.2546, 0.1395, 0.1713, 0.1395, 0.1713, 0.1395, 0.2546, 0.1395, 0.2546, 0.1395, 0.2546, 0.1395, 0.2546, 0.1395, 0.1713, 0.1395, 0.1713, 0.1395, 0.1713, 0.1395, 0.1713, 0.1395, 0.1713, 0.1395, 0.1713, 0.1395, 0.2546, 0.1395, 0.2546, 0.1395, 0.2546, 0.1395, 0.2546, 0.176, 0.3757, 0.176, 0.3757, 0.176, 0.3757, 0.176, 0.3757, 0.1395, 0.2546, 0.1395, 0.2546, 0.1395, 0.2546, 0.1395, 0.2546, 0.1395, 0.2546, 0.1395, 0.2546, 0.1395, 0.2546, 0.1395, 0.2546, 0.1395, 0.2546, 0.1395, 0.2546, 0.1395, 0.2546, 0.1395, 0.2546, 0.1395, 0.2546, 0.1395, 0.2546, 0.1395, 0.2546, 0.1395, 0.2546, 0.07181, 0.2273, 0.07181, 0.2273, 0.07181, 0.2273, 0.07181, 0.2273, 0.1395, 0.2546, 0.1395, 0.2546, 0.1395, 0.2546, 0.1395, 0.2546, 0.1395, 0.2546, 0.1395, 0.2546, 0.1395, 0.2546, 0.1395, 0.2546, 0.1395, 0.1713, 0.1395, 0.1713, 0.1395, 0.2546, 0.1395, 0.2546, 0.1395, 0.2546, 0.1395, 0.2546, 0.1395, 0.1713, 0.1395, 0.1713, 0.1395, 0.1713, 0.1395, 0.1713, 0.1395, 0.1713, 0.1395, 0.1713, 0.1395, 0.2546, 0.1395, 0.2546, 0.1395, 0.2546, 0.1395, 0.2546, 0.249, 0.6667, 0.249, 0.6667, 0.249, 0.5833, 0.249, 0.5833, 0.2135, 0.6684, 0.2135, 0.6684, 0.08952, 0.6684, 0.08952, 0.6684, 0.125, 0.6667, 0.125, 0.6667, 0.249, 0.6667, 0.249, 0.6667, 0.08952, 0.6684, 0.08952, 0.6684, 0.08952, 0.7517, 0.08952, 0.7517, 0.08952, 0.7517, 0.08952, 0.7517, 0.08952, 0.7517, 0.08952, 0.7517, 0.08952, 0.6684, 0.08952, 0.6684, 0.08952, 0.6684, 0.08952, 0.6684, 0.249, 0.6667, 0.249, 0.6667, 0.249, 0.5833, 0.249, 0.5833, 0.249, 0.5833, 0.249, 0.5833, 0.125, 0.5833, 0.125, 0.5833, 0.7008, 0.7796, 0.7008, 0.7796, 0.8248, 0.7796, 0.8248, 0.7796, 0.7008, 0.6963, 0.7008, 0.6963, 0.7008, 0.7796, 0.7008, 0.7796, 0.7008, 0.7796, 0.7008, 0.7796, 0.7008, 0.7796, 0.7008, 0.7796, 0.7008, 0.7796, 0.7008, 0.6963, 0.7008, 0.6963, 0.7008, 0.6963, 0.7008, 0.6963, 0.7008, 0.6963, 0.7008, 0.7796, 0.7008, 0.7796, 0.7008, 0.6963, 0.7008, 0.6963, 0.7008, 0.6963, 0.7008, 0.6963, 0.7008, 0.7796, 0.7008, 0.7796, 0.7008, 0.7796, 0.7008, 0.7796, 0.7008, 0.7796, 0.7008, 0.7796, 0.7008, 0.6963, 0.7008, 0.6963, 0.7008, 0.6963, 0.7008, 0.6963, 0.7008, 0.7796, 0.7008, 0.7796, 0.7008, 0.6963, 0.7008, 0.6963, 0.7008, 0.7796, 0.7008, 0.7796, 0.7008, 0.6963, 0.7008, 0.6963, 0.7008, 0.6963, 0.7008, 0.6963, 0.7008, 0.6963, 0.7008, 0.6963, 0.7008, 0.7796, 0.7008, 0.7796, 0.7008, 0.7796, 0.7008, 0.7796, 0.7008, 0.6963, 0.7008, 0.6963, 0.7008, 0.7796, 0.7008, 0.7796, 0.7008, 0.6963, 0.7008, 0.6963, 0.7008, 0.7796, 0.7008, 0.7796, 0.7008, 0.7796, 0.7008, 0.7796, 0.7008, 0.7796, 0.7008, 0.7796, 0.7008, 0.6963, 0.7008, 0.6963, 0.7008, 0.6963, 0.7008, 0.6963, 0.7008, 0.7796, 0.7008, 0.7796, 0.7008, 0.6963, 0.7008, 0.6963, 0.0, 0.0, 0.0, 0.0, 0.0, 0.0, 0.0, 0.0, 0.7008, 0.6963, 0.7008, 0.6963, 0.7008, 0.7796, 0.7008, 0.7796, 0.7008, 0.7796, 0.7008, 0.7796, 0.7008, 0.7796, 0.7008, 0.7796, 0.7008, 0.6963, 0.7008, 0.6963, 0.7008, 0.6963, 0.7008, 0.6963, 0.7008, 0.7796, 0.7008, 0.7796, 0.7008, 0.6963, 0.7008, 0.6963, 0.3847, 0.8219, 0.3847, 0.8219, 0.3847, 0.9052, 0.3847, 0.9052, 0.3847, 0.9052, 0.3847, 0.9052, 0.3847, 0.9052, 0.3847, 0.9052, 0.3847, 0.8219, 0.3847, 0.8219, 0.3847, 0.8219, 0.3847, 0.8219, 0.3847, 0.9052, 0.3847, 0.9052, 0.3847, 0.8219, 0.3847, 0.8219, 0.3847, 0.9052, 0.3847, 0.9052, 0.3847, 0.9052, 0.3847, 0.9052, 0.3847, 0.9052, 0.3847, 0.9052, 0.3847, 0.9052, 0.3847, 0.9052, 0.3847, 0.9052, 0.3847, 0.9052, 0.3847, 0.9052, 0.3847, 0.9052, 0.3847, 0.9052, 0.3847, 0.9052, 0.3847, 0.9052, 0.3847, 0.9052, 0.3847, 0.9052, 0.3847, 0.9052, 0.3847, 0.9052, 0.3847, 0.9052, 0.3847, 0.9052, 0.3847, 0.9052, 0.3847, 0.9052, 0.3847, 0.9052, 0.3847, 0.9052, 0.3847, 0.9052, 0.3847, 0.9052, 0.3847, 0.9052, 0.3847, 0.9052, 0.3847, 0.9052, 0.3847, 0.9052, 0.3847, 0.9052, 0.4823, 0.8555, 0.4823, 0.9297, 0.4776, 0.9297, 0.4776, 0.8555, 0.4776, 0.8555, 0.4776, 0.9297, 0.473, 0.9297, 0.473, 0.8555, 0.473, 0.8555, 0.473, 0.9297, 0.4684, 0.9297, 0.4684, 0.8555, 0.4684, 0.8555, 0.4684, 0.9297, 0.4667, 0.9297, 0.4637, 0.9297, 0.4637, 0.8555, 0.5095, 0.8274, 0.5379, 0.9297, 0.5008, 0.9297, 0.4637, 0.8555, 0.4637, 0.9297, 0.4591, 0.9297, 0.4591, 0.8555, 0.4591, 0.8555, 0.4591, 0.9297, 0.4544, 0.9297, 0.4544, 0.8555, 0.5265, 0.8247, 0.5095, 0.8274, 0.5202, 0.8231, 0.5245, 0.8205, 0.5272, 0.8184, 0.5056, 0.7955, 0.5113, 0.7888, 0.5064, 0.8024, 0.487, 0.7832, 0.4872, 0.791, 0.488, 0.7995, 0.4883, 0.8029, 0.4789, 0.8045, 0.4752, 0.8068, 0.4753, 0.7868, 0.4779, 0.7855, 0.4846, 0.7834, 0.4929, 0.8277, 0.4929, 0.8361, 0.4951, 0.8536, 0.4915, 0.854, 0.4846, 0.8533, 0.4779, 0.8513, 0.474, 0.8492, 0.4746, 0.8265, 0.4883, 0.8029, 0.4885, 0.805, 0.4789, 0.8045, 0.4712, 0.7992, 0.4685, 0.7914, 0.4753, 0.7868, 0.4566, 0.8253, 0.4746, 0.8265, 0.5797, 0.9297, 0.4752, 0.8068, 0.4751, 0.8182, 0.4746, 0.8265, 0.4566, 0.8253, 0.4559, 0.8184, 0.4594, 0.8163, 0.5055, 0.9297, 0.5095, 0.8274, 0.5265, 0.8247, 0.5064, 0.8024, 0.5083, 0.8171, 0.5095, 0.8274, 0.503, 0.8284, 0.4929, 0.8277, 0.4928, 0.8186, 0.4885, 0.805, 0.4883, 0.8029, 0.4963, 0.8016, 0.4883, 0.8029, 0.488, 0.7995, 0.4963, 0.8016, 0.4752, 0.8068, 0.4594, 0.8163, 0.4544, 0.7813, 0.4544, 0.7813, 0.4544, 0.7813, 0.4544, 0.7813, 0.4544, 0.7813, 0.4544, 0.7813, 0.5008, 0.9297, 0.4962, 0.9297, 0.5333, 0.9297, 0.4544, 0.7813, 0.4544, 0.7813, 0.4544, 0.7813, 0.4544, 0.7813, 0.4685, 0.7914, 0.4712, 0.7992, 0.4586, 0.8047, 0.4619, 0.7986, 0.4664, 0.7932, 0.09475, 0.06843, 0.1167, 0.05045, 0.1407, 0.03758, 0.4197, 0.4197, 0.457, 0.3693, 0.4496, 0.3833, 0.4857, 0.6193, 0.4818, 0.5952, 0.514, 0.5468, 0.5004, 0.5918, 0.5113, 0.7888, 0.5056, 0.7955, 0.5045, 0.7853, 0.5052, 0.7855, 0.5265, 0.8114, 0.5105, 0.8027, 0.4869, 0.9297, 0.4869, 0.9297, 0.5105, 0.8027, 0.4823, 0.9297, 0.5565, 0.9297, 0.4823, 0.9297, 0.5105, 0.8027, 0.5064, 0.8024, 0.5518, 0.9297, 0.5272, 0.8184, 0.5245, 0.8205, 0.5202, 0.8231, 0.5095, 0.8274, 0.5083, 0.8171, 0.5064, 0.8024, 0.5105, 0.8027, 0.5265, 0.8114, 0.488, 0.7995, 0.4872, 0.791, 0.487, 0.7832, 0.487, 0.7832, 0.5843, 0.9297, 0.5147, 0.9297, 0.5189, 0.9297, 0.5064, 0.8024, 0.4963, 0.8016, 0.488, 0.7995, 0.4544, 0.7813, 0.5056, 0.7955, 0.5064, 0.8024, 0.4544, 0.7813, 0.4544, 0.7813, 0.4544, 0.7813, 0.4789, 0.8045, 0.4885, 0.805, 0.4746, 0.8265, 0.4751, 0.8182, 0.4752, 0.8068, 0.4928, 0.8186, 0.4929, 0.8277, 0.4746, 0.8265, 0.4885, 0.805, 0.5055, 0.9297, 0.5217, 0.8325, 0.5095, 0.8274, 0.5217, 0.8325, 0.5223, 0.8361, 0.5095, 0.8274, 0.5333, 0.9297, 0.5379, 0.9297, 0.5095, 0.8274, 0.5333, 0.9297, 0.5095, 0.8274, 0.5223, 0.8361, 0.4929, 0.8277, 0.503, 0.8284, 0.4929, 0.8361, 0.4951, 0.8536, 0.4929, 0.8361, 0.4915, 0.9297, 0.4915, 0.9297, 0.4929, 0.8361, 0.503, 0.8284, 0.5095, 0.8274, 0.5008, 0.9297, 0.4753, 0.7868, 0.4752, 0.8068, 0.4712, 0.7992, 0.4752, 0.8068, 0.4544, 0.7813, 0.4712, 0.7992, 0.474, 0.8492, 0.4684, 0.9297, 0.4746, 0.8265, 0.5797, 0.9297, 0.4746, 0.8265, 0.4684, 0.9297, 0.473, 0.9297, 0.4776, 0.9297])
me_icosphere.materials.append(mat_magro)
me_icosphere.materials.append(mat_grasso)
me_icosphere.use_remesh_fix_poles = True
me_icosphere.use_remesh_preserve_attributes = False
me_icosphere.use_mirror_vertex_groups = False
me_icosphere.update()
arm_metarig_001 = bpy.data.armatures.new('metarig.001')  # bones are not reproduced

# ---- objects
ob_icosphere = bpy.data.objects.new('Icosphere', me_icosphere)
ob_metarig = bpy.data.objects.new('metarig', arm_metarig_001)

# ---- transforms, parenting, visibility, modifiers, constraints
ob_icosphere.parent = ob_metarig
ob_icosphere.matrix_parent_inverse = Matrix(((0.127, -0.0, 0.0, 0.006021), (-0.0, 0.127, -0.0, 0.004125), (-0.0, -0.0, 0.127, 1.858), (-0.0, 0.0, -0.0, 1.0)))
ob_icosphere.location = (-0.03375, 0.2305, -0.3527)
ob_icosphere.rotation_euler = (0.2986, -0.0, 0.0)
ob_icosphere.scale = (1.295, 1.45, 2.071)
ob_icosphere.lineart.crease_threshold = 0.0
_vg = ob_icosphere.vertex_groups.new(name='spine')
for _i, _w in zip([64, 65, 108, 109, 110, 111, 112, 113, 116, 117, 118, 119, 174, 175, 186, 187, 232, 233, 234, 235, 236, 237, 238, 239, 240, 241, 242, 243, 246, 248, 249], [0.9576, 0.7445, 0.2928, 0.1391, 0.01852, 0.382, 0.06936, 0.02356, 0.02958, 0.01432, 0.3842, 0.3468, 0.3447, 0.3092, 0.9517, 0.3242, 0.9664, 0.6864, 0.9738, 0.1662, 0.1434, 0.002598, 0.9645, 0.2318, 0.3509, 0.183, 0.07997, 0.005272, 0.01364, 0.1873, 0.3461]): _vg.add([_i], _w, 'REPLACE')
_vg = ob_icosphere.vertex_groups.new(name='spine.001')
_vg = ob_icosphere.vertex_groups.new(name='spine.002')
for _i, _w in zip([62, 63, 68, 69, 70, 71, 74, 75, 109, 182, 183, 184, 185, 190, 191, 192, 193, 194, 195, 198, 199, 236], [0.0677, 0.06363, 0.9185, 0.9046, 0.6178, 0.6264, 0.009372, 0.04249, 0.05353, 0.06219, 0.06496, 0.05327, 0.04328, 0.9475, 0.9472, 0.9051, 0.8872, 0.5994, 0.6059, 0.009096, 0.04067, 0.05543]): _vg.add([_i], _w, 'REPLACE')
_vg = ob_icosphere.vertex_groups.new(name='spine.003')
for _i, _w in zip([0, 2, 11, 12, 18, 42, 56, 57, 60, 61, 62, 63, 72, 146, 148, 155, 166, 167, 172, 173, 176, 177, 180, 181, 182, 183, 184, 185, 196], [1.0, 1.0, 1.0, 1.0, 1.0, 0.04899, 0.1123, 0.002856, 0.5822, 0.05731, 0.1843, 0.06315, 0.03687, 0.04989, 0.05761, 0.003359, 0.1194, 0.007154, 0.1072, 0.00192, 0.7602, 0.1188, 0.5339, 0.04394, 0.165, 0.06522, 0.7978, 0.7574, 0.02993]): _vg.add([_i], _w, 'REPLACE')
_vg = ob_icosphere.vertex_groups.new(name='spine.004')
_vg = ob_icosphere.vertex_groups.new(name='spine.005')
for _i, _w in zip([1, 4, 5, 6, 7, 8, 9, 10, 13, 14, 15, 19, 20, 21, 22, 23, 24, 25, 26, 27, 28, 29, 30, 31, 32, 33, 34, 35, 36, 37, 38, 39, 40, 41, 42, 43, 44, 45, 46, 47, 50, 51, 52, 53, 54, 55, 56, 57, 60, 61, 62, 144, 145, 146, 147, 148, 149, 150, 151, 152, 153, 154, 155, 156, 157, 158, 159, 162, 163, 164, 165, 166, 167, 168, 169, 170, 171, 172, 173, 176, 177, 180, 181, 182, 274, 275, 276, 277, 278, 279, 280, 281, 282, 283, 284, 285, 286, 287, 288, 289, 290, 291, 292, 293, 294, 295, 296, 297, 298, 299, 300, 301, 302, 303, 304, 305, 306, 307, 308, 309, 310, 311, 312, 313, 314, 315, 316, 317, 318, 319, 320, 321, 322, 323, 324, 325, 326, 327, 328, 329, 330, 331, 332, 333, 334, 335, 336, 337, 338, 339, 340, 341], [1.0, 1.0, 1.0, 1.0, 1.0, 1.0, 1.0, 1.0, 1.001, 1.001, 1.001, 1.0, 1.0, 0.9998, 1.001, 1.0, 1.0, 1.0, 1.0, 1.0, 1.0, 1.0, 1.0, 1.0, 1.0, 1.0, 1.0, 1.0, 1.001, 1.0, 1.0, 1.001, 0.9005, 0.9868, 0.9206, 0.9945, 0.9634, 0.9722, 0.9832, 0.9666, 0.9936, 0.9958, 0.9597, 0.957, 0.9813, 0.9824, 0.8116, 0.8202, 0.168, 0.1179, 0.006515, 0.8957, 0.9862, 0.915, 0.9932, 0.9126, 0.9962, 0.8805, 0.9846, 0.9605, 0.9704, 0.9774, 0.9513, 0.9698, 0.9612, 0.9807, 0.9594, 0.9926, 0.9948, 0.9991, 0.9971, 0.8353, 0.7834, 0.9543, 0.9502, 0.9784, 0.9786, 0.8008, 0.8037, 0.1199, 0.08583, 0.1829, 0.1044, 0.006989, 1.0, 1.0, 1.001, 1.0, 1.001, 1.0, 1.001, 1.0, 1.001, 1.0, 1.001, 1.0, 1.001, 1.0, 1.001, 1.0, 1.001, 1.0, 1.001, 1.0, 1.001, 1.0, 1.001, 1.0, 1.001, 1.0, 1.001, 1.0, 1.001, 1.0, 1.001, 1.0, 1.0, 1.0, 1.0, 1.0, 1.0, 1.0, 1.0, 1.0, 1.001, 1.001, 1.001, 1.001, 1.001, 1.0, 1.0, 1.001, 1.0, 1.001, 1.001, 1.0, 1.001, 1.001, 1.001, 1.001, 1.001, 1.0, 1.001, 1.0, 1.001, 1.001, 1.0, 1.0, 1.001, 1.0, 1.0, 1.001]): _vg.add([_i], _w, 'REPLACE')
_vg = ob_icosphere.vertex_groups.new(name='shoulder.L')
for _i, _w in zip([40, 57, 61, 144, 150, 152, 166, 167, 168, 172, 173, 176, 177, 180, 181, 182, 183, 184, 185, 192, 193, 194, 195, 196, 197, 198, 199, 201], [0.02555, 0.00722, 0.0694, 0.07281, 0.07166, 0.003994, 0.005998, 0.1369, 0.01297, 0.06853, 0.1565, 0.0541, 0.7292, 0.193, 0.826, 0.6229, 0.7806, 0.05912, 0.1264, 0.007921, 0.02726, 0.006331, 0.05692, 0.1108, 0.75, 0.02265, 0.1028, 0.008624]): _vg.add([_i], _w, 'REPLACE')
_vg = ob_icosphere.vertex_groups.new(name='upper_arm.L')
for _i, _w in zip([180, 182, 183, 194, 195, 196, 197, 198, 199, 200, 201, 202, 203, 204, 205, 206, 207], [0.07287, 0.1105, 0.07198, 0.2535, 0.2134, 0.8314, 0.2238, 0.9219, 0.8363, 0.9752, 0.9547, 0.9528, 0.852, 0.9134, 0.9172, 0.9576, 0.2854]): _vg.add([_i], _w, 'REPLACE')
_vg = ob_icosphere.vertex_groups.new(name='forearm.L')
for _i, _w in zip([202, 203, 204, 205, 207], [0.003924, 0.1409, 0.067, 0.05213, 0.6889]): _vg.add([_i], _w, 'REPLACE')
_vg = ob_icosphere.vertex_groups.new(name='forearm.L.001')
for _i, _w in zip([208, 209, 210, 211, 212, 214, 216, 218, 221, 228], [0.8292, 0.0845, 0.8759, 0.04652, 0.7532, 0.7732, 0.2097, 0.1726, 0.004276, 0.006076]): _vg.add([_i], _w, 'REPLACE')
_vg = ob_icosphere.vertex_groups.new(name='forearm.L.003')
for _i, _w in zip([212, 214, 216, 218, 228, 230], [0.152, 0.1457, 0.5963, 0.6299, 0.08193, 0.07662]): _vg.add([_i], _w, 'REPLACE')
_vg = ob_icosphere.vertex_groups.new(name='forearm.L.004')
for _i, _w in zip([178, 179, 188, 189, 212, 214, 216, 218, 222, 223, 228, 229, 230, 231], [0.9643, 0.9802, 0.965, 0.9858, 0.01773, 0.02231, 0.1324, 0.153, 0.08407, 0.0283, 0.884, 0.8826, 0.8936, 0.9139]): _vg.add([_i], _w, 'REPLACE')
_vg = ob_icosphere.vertex_groups.new(name='forearm.L.002')
for _i, _w in zip([208, 209, 210, 211, 212, 214, 216, 220, 221, 222, 223, 227, 229], [0.1236, 0.884, 0.09325, 0.9384, 0.03578, 0.001609, 0.004232, 0.9093, 0.8521, 0.131, 0.4589, 0.04407, 0.03296]): _vg.add([_i], _w, 'REPLACE')
_vg = ob_icosphere.vertex_groups.new(name='forearm.L.005')
for _i, _w in zip([213, 215, 216, 217, 218, 219, 220, 221, 222, 223, 224, 225, 226, 227, 229, 231], [0.1076, 0.05821, 0.01431, 0.1257, 0.01085, 0.1185, 0.05867, 0.08843, 0.7355, 0.4708, 0.4955, 0.4983, 0.8161, 0.8085, 0.06157, 0.05533]): _vg.add([_i], _w, 'REPLACE')
_vg = ob_icosphere.vertex_groups.new(name='forearm.L.006')
for _i, _w in zip([213, 215, 217, 219, 224, 225, 226, 227], [0.8866, 0.9395, 0.8662, 0.8762, 0.4895, 0.4758, 0.1485, 0.1368]): _vg.add([_i], _w, 'REPLACE')
_vg = ob_icosphere.vertex_groups.new(name='shoulder.R')
for _i, _w in zip([3, 16, 17, 40, 56, 57, 60, 61, 62, 63, 69, 70, 71, 72, 73, 74, 75, 77, 150, 167, 176, 177, 184, 185], [1.0, 1.0, 1.0, 0.0402, 0.05157, 0.1201, 0.1599, 0.7415, 0.589, 0.7836, 0.01376, 1.37e-05, 0.05332, 0.1117, 0.7817, 0.0184, 0.1042, 0.01097, 0.008724, 0.04506, 0.01192, 0.05749, 0.04985, 0.04609]): _vg.add([_i], _w, 'REPLACE')
_vg = ob_icosphere.vertex_groups.new(name='upper_arm.R')
for _i, _w in zip([60, 62, 63, 70, 71, 72, 73, 74, 75, 76, 77, 78, 79, 80, 81, 82, 83], [0.06394, 0.1149, 0.06615, 0.2386, 0.1988, 0.8199, 0.1874, 0.9048, 0.8202, 0.6147, 0.8202, 0.4452, 0.08897, 0.2512, 0.1616, 0.7597, 0.01089]): _vg.add([_i], _w, 'REPLACE')
_vg = ob_icosphere.vertex_groups.new(name='forearm.R')
for _i, _w in zip([76, 77, 78, 79, 80, 81, 82, 83], [0.3704, 0.1405, 0.5433, 0.9035, 0.7242, 0.8139, 0.2114, 0.9436]): _vg.add([_i], _w, 'REPLACE')
_vg = ob_icosphere.vertex_groups.new(name='forearm.R.001')
for _i, _w in zip([84, 85, 86, 87, 88, 90, 92, 94], [0.8, 0.06325, 0.8587, 0.01908, 0.3613, 0.5308, 0.09753, 0.1056]): _vg.add([_i], _w, 'REPLACE')
_vg = ob_icosphere.vertex_groups.new(name='forearm.R.003')
for _i, _w in zip([58, 66, 84, 86, 88, 90, 92, 94, 99, 104, 106], [0.004882, 0.003315, 0.07122, 0.04212, 0.5654, 0.4233, 0.7297, 0.7196, 0.0001162, 0.09653, 0.08452]): _vg.add([_i], _w, 'REPLACE')
_vg = ob_icosphere.vertex_groups.new(name='forearm.R.004')
for _i, _w in zip([58, 59, 66, 67, 88, 92, 94, 98, 99, 104, 105, 106, 107], [0.9656, 0.9819, 0.9649, 0.9843, 0.005625, 0.1214, 0.138, 0.07914, 0.06056, 0.8853, 0.878, 0.894, 0.9116]): _vg.add([_i], _w, 'REPLACE')
_vg = ob_icosphere.vertex_groups.new(name='forearm.R.002')
for _i, _w in zip([84, 85, 86, 87, 88, 96, 97, 98, 99, 100, 101], [0.1083, 0.909, 0.08511, 0.9546, 0.003105, 0.9088, 0.8124, 0.09872, 0.1086, 0.01199, 0.03279]): _vg.add([_i], _w, 'REPLACE')
_vg = ob_icosphere.vertex_groups.new(name='forearm.R.005')
for _i, _w in zip([92, 94, 96, 97, 98, 99, 102, 103, 105, 107], [0.03216, 0.00337, 0.0325, 0.1035, 0.6778, 0.6988, 0.08729, 0.07886, 0.08248, 0.05363]): _vg.add([_i], _w, 'REPLACE')
_vg = ob_icosphere.vertex_groups.new(name='forearm.R.006')
for _i, _w in zip([89, 91, 93, 95, 96, 97, 98, 99, 100, 101, 102, 103], [0.9872, 0.9936, 0.9847, 0.9838, 0.0222, 0.05008, 0.1181, 0.1006, 0.9584, 0.9405, 0.8833, 0.9003]): _vg.add([_i], _w, 'REPLACE')
_vg = ob_icosphere.vertex_groups.new(name='pelvis.L')
for _i, _w in zip([65, 108, 111, 113, 116, 117, 118, 119, 174, 175, 186, 187, 193, 194, 195, 233, 235, 236, 237, 239, 240, 241, 242, 243, 246, 247, 248, 249, 252], [0.1417, 0.5593, 0.4709, 0.02457, 0.00918, 0.02222, 0.4637, 0.3214, 0.4046, 0.4903, 0.01239, 0.6283, 0.01581, 0.123, 0.1117, 0.2537, 0.7303, 0.6987, 0.9126, 0.6663, 0.3844, 0.6278, 0.1079, 0.1537, 0.05565, 0.06608, 0.6187, 0.3232, 0.01174]): _vg.add([_i], _w, 'REPLACE')
_vg = ob_icosphere.vertex_groups.new(name='pelvis.R')
for _i, _w in zip([65, 70, 71, 108, 109, 110, 111, 112, 113, 116, 118, 119, 174, 175, 233, 239, 240, 241, 248, 249], [0.08204, 0.1194, 0.1057, 0.03109, 0.7086, 0.9161, 0.05225, 0.09964, 0.09496, 0.02841, 0.05932, 0.2849, 0.1865, 0.1116, 0.01268, 0.00715, 0.2065, 0.06817, 0.0752, 0.2741]): _vg.add([_i], _w, 'REPLACE')
_vg = ob_icosphere.vertex_groups.new(name='thigh.L')
for _i, _w in zip([108, 174, 175, 235, 236, 237, 239, 240, 241, 242, 243, 246, 247, 248, 249, 250, 251, 252, 253, 254, 255, 256, 257], [0.001799, 0.02042, 0.04758, 0.0542, 0.07609, 0.006268, 0.01306, 0.01375, 0.09807, 0.7945, 0.8084, 0.885, 0.9041, 0.09659, 0.05105, 0.994, 0.9966, 0.9498, 0.9584, 0.9886, 0.978, 0.9867, 0.9682]): _vg.add([_i], _w, 'REPLACE')
_vg = ob_icosphere.vertex_groups.new(name='shin.L')
for _i, _w in zip([160, 244, 258, 259, 260, 261, 262, 265, 266, 267, 268, 269], [0.4961, 0.4999, 0.9648, 0.9208, 0.898, 0.9702, 0.8799, 0.8776, 0.1835, 0.1739, 0.05381, 0.05929]): _vg.add([_i], _w, 'REPLACE')
_vg = ob_icosphere.vertex_groups.new(name='foot.L')
for _i, _w in zip([160, 244, 259, 260, 262, 263, 264, 265, 266, 267, 268, 269, 270, 271, 272, 273], [0.4941, 0.4916, 0.0608, 0.07508, 0.1114, 0.01637, 0.02343, 0.113, 0.7405, 0.7639, 0.8734, 0.8751, 0.09595, 0.09434, 0.0609, 0.05397]): _vg.add([_i], _w, 'REPLACE')
_vg = ob_icosphere.vertex_groups.new(name='toe.L')
for _i, _w in zip([161, 245, 263, 264, 266, 267, 268, 269, 270, 271, 272, 273], [0.9844, 0.9764, 0.9597, 0.9552, 0.0729, 0.06014, 0.07246, 0.06531, 0.8826, 0.883, 0.934, 0.9412]): _vg.add([_i], _w, 'REPLACE')
_vg = ob_icosphere.vertex_groups.new(name='thigh.R')
for _i, _w in zip([108, 109, 111, 112, 113, 116, 117, 118, 119, 120, 121, 122, 123, 124, 125, 126, 127, 174, 175, 239, 240], [0.07708, 0.07258, 0.07325, 0.8029, 0.8259, 0.8885, 0.9102, 0.072, 0.03282, 0.9833, 0.9958, 0.9626, 0.966, 0.9173, 0.9787, 0.9811, 0.979, 0.007329, 0.02909, 0.02686, 0.001982]): _vg.add([_i], _w, 'REPLACE')
_vg = ob_icosphere.vertex_groups.new(name='shin.R')
for _i, _w in zip([48, 114, 124, 128, 129, 130, 131, 132, 135, 136, 137, 138, 139, 140], [0.4956, 0.5008, 0.07731, 0.9501, 0.9024, 0.9208, 0.9782, 0.8575, 0.8946, 0.1515, 0.2004, 0.03571, 0.08069, 0.001164]): _vg.add([_i], _w, 'REPLACE')
_vg = ob_icosphere.vertex_groups.new(name='foot.R')
for _i, _w in zip([48, 49, 114, 128, 129, 130, 132, 133, 134, 135, 136, 137, 138, 139, 140, 141, 142, 143], [0.4912, 0.00632, 0.4919, 0.005968, 0.07357, 0.05993, 0.1301, 0.03736, 0.02535, 0.09884, 0.7883, 0.7256, 0.8964, 0.8345, 0.1046, 0.09149, 0.03386, 0.07479]): _vg.add([_i], _w, 'REPLACE')
_vg = ob_icosphere.vertex_groups.new(name='toe.R')
for _i, _w in zip([49, 115, 133, 134, 136, 137, 138, 139, 140, 141, 142, 143], [0.9678, 0.9776, 0.9465, 0.9551, 0.05832, 0.07104, 0.06053, 0.08438, 0.8695, 0.8903, 0.9553, 0.9163]): _vg.add([_i], _w, 'REPLACE')
_vg = ob_icosphere.vertex_groups.new(name='hand.L')
for _i, _w in zip([208, 209, 210, 211, 212, 214, 216, 218, 221, 223], [0.8867, 0.8399, 0.8608, 0.133, 0.4289, 0.3272, 0.1081, 0.03782, 0.272, 0.05086]): _vg.add([_i], _w, 'REPLACE')
_vg = ob_icosphere.vertex_groups.new(name='hand.L.001')
for _i, _w in zip([208, 210, 212, 214, 216, 218, 223, 228, 230], [0.0368, 0.05247, 0.3112, 0.5414, 0.6154, 0.471, 0.00622, 0.07884, 0.05101]): _vg.add([_i], _w, 'REPLACE')
_vg = ob_icosphere.vertex_groups.new(name='hand.L.002')
for _i, _w in zip([214, 216, 218, 230], [0.07369, 0.06196, 0.3703, 0.04624]): _vg.add([_i], _w, 'REPLACE')
_vg = ob_icosphere.vertex_groups.new(name='hand.L.003')
for _i, _w in zip([178, 179, 188, 189, 216, 218, 222, 223, 228, 229, 230, 231], [0.9632, 0.9777, 0.9639, 0.9834, 0.1183, 0.0876, 0.07756, 0.08287, 0.8856, 0.8905, 0.891, 0.9169]): _vg.add([_i], _w, 'REPLACE')
_vg = ob_icosphere.vertex_groups.new(name='hand.L.006')
for _i, _w in zip([208, 209, 210, 211, 212, 214, 216, 220, 221, 223, 225], [0.04049, 0.1069, 0.05972, 0.7717, 0.2225, 0.01484, 0.05264, 0.06296, 0.4521, 0.07898, 0.009423]): _vg.add([_i], _w, 'REPLACE')
_vg = ob_icosphere.vertex_groups.new(name='hand.L.007')
for _i, _w in zip([211, 216, 220, 221, 222, 223, 224, 225, 226, 227, 229, 231], [0.07643, 0.02148, 0.8908, 0.1779, 0.7556, 0.6239, 0.02591, 0.03574, 0.02832, 0.1013, 0.07152, 0.05461]): _vg.add([_i], _w, 'REPLACE')
_vg = ob_icosphere.vertex_groups.new(name='hand.L.008')
for _i, _w in zip([213, 215, 217, 219, 220, 221, 222, 223, 224, 225, 226, 227], [0.9827, 0.9941, 0.9816, 0.9916, 0.0002505, 0.07215, 0.1246, 0.1308, 0.9546, 0.9046, 0.9545, 0.862]): _vg.add([_i], _w, 'REPLACE')
_vg = ob_icosphere.vertex_groups.new(name='hand.R')
for _i, _w in zip([84, 85, 86, 87, 88, 90, 92, 94, 96, 97, 99], [0.9506, 0.9001, 0.948, 0.8734, 0.7849, 0.7869, 0.2165, 0.17, 0.08986, 0.25, 0.01314]): _vg.add([_i], _w, 'REPLACE')
_vg = ob_icosphere.vertex_groups.new(name='hand.R.001')
for _i, _w in zip([88, 90, 92, 94, 104, 106], [0.149, 0.1578, 0.5944, 0.6376, 0.06945, 0.02963]): _vg.add([_i], _w, 'REPLACE')
_vg = ob_icosphere.vertex_groups.new(name='hand.R.002')
for _i, _w in zip([58, 59, 66, 67, 88, 90, 92, 94, 98, 99, 104, 105, 106, 107], [0.968, 0.9473, 0.9821, 0.9615, 0.01738, 0.02781, 0.1338, 0.1546, 0.06423, 0.04157, 0.8974, 0.8413, 0.944, 0.8872]): _vg.add([_i], _w, 'REPLACE')
_vg = ob_icosphere.vertex_groups.new(name='hand.R.003')
for _i, _w in zip([59, 67, 85, 87, 92, 94, 96, 97, 98, 99, 100, 101, 102, 103, 105, 107], [0.02205, 0.0002167, 0.06694, 0.05897, 0.04731, 0.01556, 0.462, 0.6629, 0.7736, 0.8208, 0.007747, 0.02663, 0.1067, 0.07898, 0.1242, 0.07976]): _vg.add([_i], _w, 'REPLACE')
_vg = ob_icosphere.vertex_groups.new(name='hand.R.004')
for _i, _w in zip([87, 96, 98], [0.04184, 0.4126, 0.02033]): _vg.add([_i], _w, 'REPLACE')
_vg = ob_icosphere.vertex_groups.new(name='hand.R.005')
for _i, _w in zip([89, 91, 93, 95, 96, 97, 98, 99, 100, 101, 102, 103], [0.9874, 0.9935, 0.9855, 0.984, 0.01113, 0.05408, 0.09714, 0.08114, 0.9502, 0.9457, 0.8735, 0.9114]): _vg.add([_i], _w, 'REPLACE')
_m = ob_icosphere.modifiers.new('Armature', 'ARMATURE')
_m = ob_icosphere.modifiers.new('Armature.001', 'ARMATURE')
_m.object = ob_metarig
ob_metarig.location = (-0.04739, -0.03247, -14.62)
ob_metarig.scale = (7.871, 7.871, 7.871)
ob_metarig.lineart.crease_threshold = 0.0

# ---- collection membership
col_collection.objects.link(ob_icosphere)
col_collection.objects.link(ob_metarig)

# ---- scene / render settings (as saved in the file)
scene.frame_start = 1; scene.frame_end = 80; scene.frame_set(61)
scene.render.engine = 'BLENDER_EEVEE_NEXT'
scene.cycles.use_denoising = False
scene.cycles.samples = 128
scene.cycles.sampling_pattern = 'TABULATED_SOBOL'
scene.cycles.use_adaptive_sampling = False
scene.cycles.use_light_tree = False
scene.view_settings.view_transform = 'Filmic'
bpy.context.view_layer.update()

# ---- added for rendering (the .blend has no active camera and no usable light): camera, sun
cam_auto = bpy.data.cameras.new('AutoCamera')
cam_auto.lens = 50.0
cam_auto.sensor_width = 36.0
cam_auto.clip_end = 1000.0
ob_auto_camera = bpy.data.objects.new('AutoCamera', cam_auto)
scene.collection.objects.link(ob_auto_camera)
ob_auto_camera.location = (25.3238, -30.9975, 14.0965)
ob_auto_camera.rotation_euler = (1.09748, -7.21219e-08, 0.694738)
scene.camera = ob_auto_camera
light_auto_sun = bpy.data.lights.new('AutoSun', 'SUN')
light_auto_sun.energy = 3.0
light_auto_sun.angle = 0.0523599
ob_auto_sun = bpy.data.objects.new('AutoSun', light_auto_sun)
scene.collection.objects.link(ob_auto_sun)
ob_auto_sun.rotation_euler = (0.872665, 0.174533, 0.523599)
bpy.context.view_layer.update()
